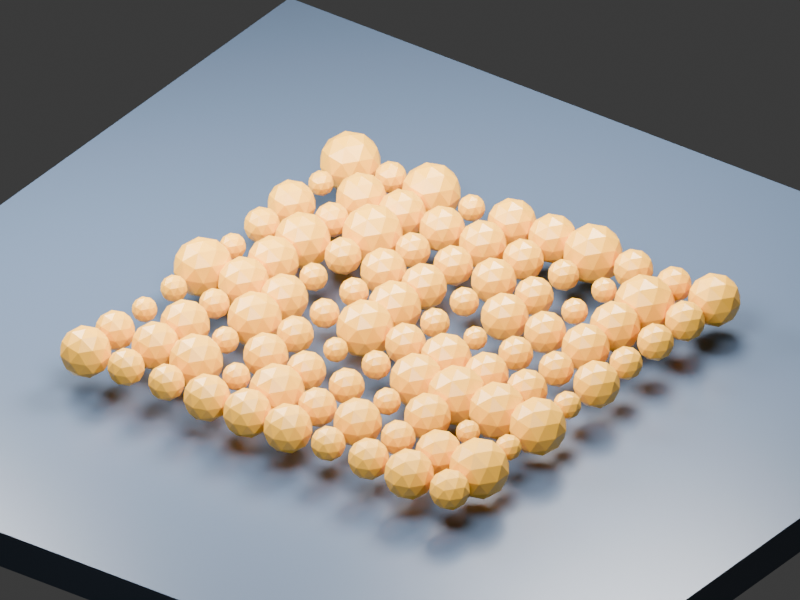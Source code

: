 # Source: procedural.blend  (saved by Blender 4.5.90; exported with 4.5.12 LTS)
import bpy
from mathutils import Matrix  # noqa: F401  (used for matrix-valued properties, if any)

bpy.ops.wm.read_factory_settings(use_empty=True)
scene = bpy.context.scene
scene.name = 'Scene'

# ---- collections
col_collection = bpy.data.collections.new('Collection'); scene.collection.children.link(col_collection)

# ---- materials (node trees are filled in below, after node groups)
mat_floor = bpy.data.materials.new('Floor')
mat_floor.diffuse_color = (0.07, 0.1, 0.15, 1.0)
mat_gold = bpy.data.materials.new('Gold')
mat_gold.diffuse_color = (0.95, 0.47, 0.035, 1.0)

# ---- node groups
ng_grid_of_varied_instances = bpy.data.node_groups.new('Grid of varied instances', 'GeometryNodeTree')
_s = ng_grid_of_varied_instances.interface.new_socket(name='Geometry', in_out='OUTPUT', socket_type='NodeSocketGeometry')
_s = ng_grid_of_varied_instances.interface.new_socket(name='Geometry', in_out='INPUT', socket_type='NodeSocketGeometry')
_N = ng_grid_of_varied_instances.nodes; _L = ng_grid_of_varied_instances.links
n0 = _N.new('GeometryNodeMeshGrid'); n0.name = 'Grid'; n0.location = (0, 0)
n0.inputs[0].default_value = 4.5
n0.inputs[1].default_value = 4.5
n0.inputs[2].default_value = 10
n0.inputs[3].default_value = 10
n1 = _N.new('GeometryNodeMeshIcoSphere'); n1.name = 'Ico Sphere'; n1.location = (220, 0)
n1.inputs[1].default_value = 2
n2 = _N.new('FunctionNodeRandomValue'); n2.name = 'Random Value'; n2.location = (440, 0)
n2.inputs[2].default_value = 0.12
n2.inputs[3].default_value = 0.32
n2.inputs[8].default_value = 7
n3 = _N.new('GeometryNodeInstanceOnPoints'); n3.name = 'Instance on Points'; n3.location = (660, 0)
n4 = _N.new('GeometryNodeRealizeInstances'); n4.name = 'Realize Instances'; n4.location = (880, 0)
n5 = _N.new('GeometryNodeSetMaterial'); n5.name = 'Set Material'; n5.location = (1100, 0)
n5.inputs[2].default_value = mat_gold
n6 = _N.new('NodeGroupOutput'); n6.name = 'Group Output'; n6.location = (1320, 0)
_L.new(n0.outputs[0], n3.inputs[0])
_L.new(n1.outputs[0], n3.inputs[2])
_L.new(n2.outputs[1], n3.inputs[6])
_L.new(n3.outputs[0], n4.inputs[0])
_L.new(n4.outputs[0], n5.inputs[0])
_L.new(n5.outputs[0], n6.inputs[0])
n6.is_active_output = True

# ---- material node trees
mat_floor.use_nodes = True; mat_floor.node_tree.nodes.clear()
_N = mat_floor.node_tree.nodes; _L = mat_floor.node_tree.links
n0 = _N.new('ShaderNodeBsdfPrincipled'); n0.name = 'Principled BSDF'; n0.location = (-200, 100)
n0.inputs[0].default_value = (0.07, 0.1, 0.15, 1.0)
n0.inputs[2].default_value = 0.32
n1 = _N.new('ShaderNodeOutputMaterial'); n1.name = 'Material Output'; n1.location = (200, 100)
_L.new(n0.outputs[0], n1.inputs[0])
n1.is_active_output = True
mat_gold.use_nodes = True; mat_gold.node_tree.nodes.clear()
_N = mat_gold.node_tree.nodes; _L = mat_gold.node_tree.links
n0 = _N.new('ShaderNodeBsdfPrincipled'); n0.name = 'Principled BSDF'; n0.location = (-200, 100)
n0.inputs[0].default_value = (0.95, 0.47, 0.035, 1.0)
n0.inputs[2].default_value = 0.32
n1 = _N.new('ShaderNodeOutputMaterial'); n1.name = 'Material Output'; n1.location = (200, 100)
_L.new(n0.outputs[0], n1.inputs[0])
n1.is_active_output = True

# ---- world
world_world = bpy.data.worlds.new('World'); scene.world = world_world
world_world.use_nodes = True; world_world.node_tree.nodes.clear()
_N = world_world.node_tree.nodes; _L = world_world.node_tree.links
n0 = _N.new('ShaderNodeOutputWorld'); n0.name = 'World Output'; n0.location = (200, 100)
n1 = _N.new('ShaderNodeBackground'); n1.name = 'Background'; n1.location = (-200, 100)
n1.inputs[0].default_value = (0.05088, 0.05088, 0.05088, 1.0)
_L.new(n1.outputs[0], n0.inputs[0])
n0.is_active_output = True
world_world.color = (0.15, 0.15, 0.15)
world_world.sun_shadow_jitter_overblur = 0.0

# ---- cameras
cam_camera_001 = bpy.data.cameras.new('Camera.001')
cam_camera_001.type = 'ORTHO'
cam_camera_001.ortho_scale = 8.0

# ---- lights
light_area = bpy.data.lights.new('Area', 'AREA')
light_area.energy = 1600.0
light_area.shape = 'DISK'
light_area.size = 5.0
light_area.size_y = 1.0
light_area_001 = bpy.data.lights.new('Area.001', 'AREA')
light_area_001.energy = 1200.0
light_area_001.shape = 'DISK'
light_area_001.size = 4.0
light_area_001.size_y = 1.0
light_area_002 = bpy.data.lights.new('Area.002', 'AREA')
light_area_002.energy = 1800.0
light_area_002.shape = 'DISK'
light_area_002.size = 4.0
light_area_002.size_y = 1.0

# ---- meshes
me_cube_001 = bpy.data.meshes.new('Cube.001')
me_cube_001.from_pydata([(-5.0, -5.0, -0.2), (-5.0, -5.0, 0.2), (-5.0, 5.0, -0.2), (-5.0, 5.0, 0.2), (5.0, -5.0, -0.2), (5.0, -5.0, 0.2), (5.0, 5.0, -0.2), (5.0, 5.0, 0.2)], [], [(0, 1, 3, 2), (2, 3, 7, 6), (6, 7, 5, 4), (4, 5, 1, 0), (2, 6, 4, 0), (7, 3, 1, 5)])
_uv = me_cube_001.uv_layers.new(name='UVMap')
_uv.uv.foreach_set('vector', [0.375, 0.0, 0.625, 0.0, 0.625, 0.25, 0.375, 0.25, 0.375, 0.25, 0.625, 0.25, 0.625, 0.5, 0.375, 0.5, 0.375, 0.5, 0.625, 0.5, 0.625, 0.75, 0.375, 0.75, 0.375, 0.75, 0.625, 0.75, 0.625, 1.0, 0.375, 1.0, 0.125, 0.5, 0.375, 0.5, 0.375, 0.75, 0.125, 0.75, 0.625, 0.5, 0.875, 0.5, 0.875, 0.75, 0.625, 0.75])
me_cube_001.materials.append(mat_floor)
me_cube_001.update()
me_plane = bpy.data.meshes.new('Plane')
me_plane.from_pydata([(-0.5, -0.5, 0.0), (0.5, -0.5, 0.0), (-0.5, 0.5, 0.0), (0.5, 0.5, 0.0)], [], [(0, 1, 3, 2)])
_uv = me_plane.uv_layers.new(name='UVMap')
_uv.uv.foreach_set('vector', [0.0, 0.0, 1.0, 0.0, 1.0, 1.0, 0.0, 1.0])
me_plane.update()

# ---- objects
ob_ground = bpy.data.objects.new('Ground', me_cube_001)
ob_camera = bpy.data.objects.new('Camera', cam_camera_001)
ob_area = bpy.data.objects.new('Area', light_area)
ob_area_001 = bpy.data.objects.new('Area.001', light_area_001)
ob_area_002 = bpy.data.objects.new('Area.002', light_area_002)
ob_geometry_nodes_point_instances = bpy.data.objects.new('Geometry Nodes point instances', me_plane)

# ---- transforms, parenting, visibility, modifiers, constraints
ob_ground.location = (0.0, 0.0, -0.22)
ob_camera.location = (8.0, -11.0, 9.0)
ob_camera.rotation_euler = (1.023, -7.63e-08, 0.6288)
ob_area.location = (2.0, -4.0, 8.0)
ob_area.rotation_euler = (0.5097, 3.849e-08, 0.4636)
ob_area_001.location = (-5.0, -1.0, 5.0)
ob_area_001.rotation_euler = (0.7952, 3.596e-08, -1.373)
ob_area_002.location = (0.0, 4.0, 7.0)
ob_area_002.rotation_euler = (0.5191, 7.491e-08, 3.142)
ob_geometry_nodes_point_instances.location = (0.0, 0.0, 0.4)
_m = ob_geometry_nodes_point_instances.modifiers.new('Procedural grid', 'NODES')
_m.node_group = ng_grid_of_varied_instances

# ---- collection membership
col_collection.objects.link(ob_ground)
col_collection.objects.link(ob_camera)
col_collection.objects.link(ob_area)
col_collection.objects.link(ob_area_001)
col_collection.objects.link(ob_area_002)
col_collection.objects.link(ob_geometry_nodes_point_instances)

# ---- scene / render settings (as saved in the file)
scene.camera = ob_camera
scene.frame_start = 1; scene.frame_end = 250; scene.frame_set(1)
scene.render.engine = 'CYCLES'
scene.render.resolution_x = 640
scene.render.resolution_y = 480
scene.render.fps = 30
scene.cycles.samples = 12
bpy.context.view_layer.update()
